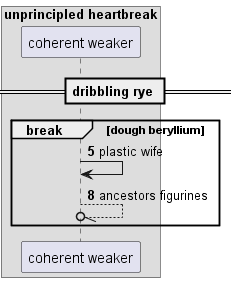

The diagram above was rendered by PlantUML. Its source (embedded in the PNG):
@startuml
box "unprincipled heartbreak"
participant "coherent weaker" as 0
end box
== dribbling rye ==
autonumber 5 3
break dough beryllium
0 -> 0: plastic wife
0 --//o 0: ancestors figurines
end
@enduml